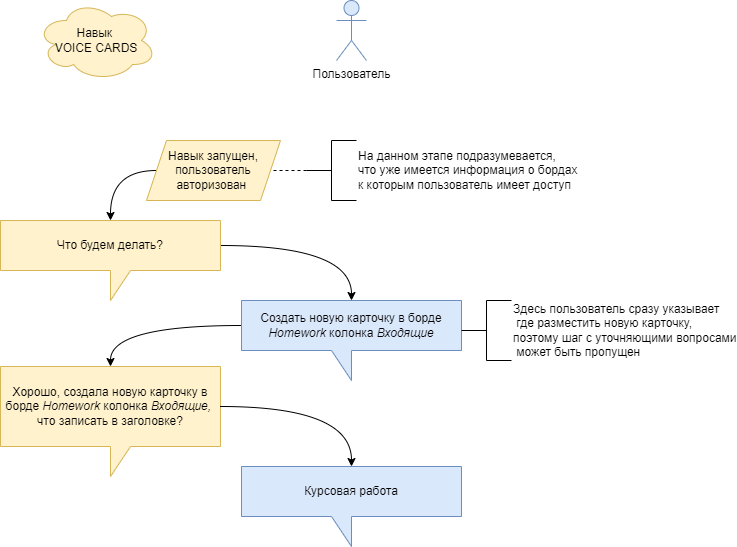

The diagram above was exported from draw.io. Its source (the exported page's mxGraphModel, read from the mxfile embedded in the PNG):
<mxGraphModel dx="1052" dy="528" grid="1" gridSize="10" guides="1" tooltips="1" connect="1" arrows="1" fold="1" page="1" pageScale="1" pageWidth="827" pageHeight="1169" math="0" shadow="0">
  <root>
    <mxCell id="0" />
    <mxCell id="1" parent="0" />
    <mxCell id="N5HXFFFCvdIN1zPJcW2y-14" style="edgeStyle=orthogonalEdgeStyle;rounded=0;orthogonalLoop=1;jettySize=auto;html=1;exitX=0;exitY=0.5;exitDx=0;exitDy=0;entryX=0.5;entryY=0;entryDx=0;entryDy=0;entryPerimeter=0;endArrow=classic;endFill=1;curved=1;" parent="1" source="N5HXFFFCvdIN1zPJcW2y-1" target="N5HXFFFCvdIN1zPJcW2y-5" edge="1">
      <mxGeometry relative="1" as="geometry">
        <Array as="points">
          <mxPoint x="180" y="174" />
        </Array>
      </mxGeometry>
    </mxCell>
    <mxCell id="N5HXFFFCvdIN1zPJcW2y-1" value="Навык запущен, пользователь авторизован&amp;nbsp;" style="shape=parallelogram;perimeter=parallelogramPerimeter;whiteSpace=wrap;html=1;fixedSize=1;fillColor=#fff2cc;strokeColor=#d6b656;" parent="1" vertex="1">
      <mxGeometry x="216" y="144" width="134" height="60" as="geometry" />
    </mxCell>
    <mxCell id="N5HXFFFCvdIN1zPJcW2y-3" style="edgeStyle=orthogonalEdgeStyle;rounded=0;orthogonalLoop=1;jettySize=auto;html=1;exitX=0;exitY=0.5;exitDx=0;exitDy=0;exitPerimeter=0;entryX=1;entryY=0.5;entryDx=0;entryDy=0;dashed=1;endArrow=none;endFill=0;" parent="1" source="N5HXFFFCvdIN1zPJcW2y-2" target="N5HXFFFCvdIN1zPJcW2y-1" edge="1">
      <mxGeometry relative="1" as="geometry" />
    </mxCell>
    <mxCell id="N5HXFFFCvdIN1zPJcW2y-2" value="На данном этапе подразумевается, &lt;br&gt;что уже имеется информация о бордах &lt;br&gt;к которым пользователь имеет доступ" style="strokeWidth=1;html=1;shape=mxgraph.flowchart.annotation_2;align=left;labelPosition=right;pointerEvents=1;" parent="1" vertex="1">
      <mxGeometry x="376" y="144" width="50" height="60" as="geometry" />
    </mxCell>
    <mxCell id="N5HXFFFCvdIN1zPJcW2y-15" style="edgeStyle=orthogonalEdgeStyle;curved=1;rounded=0;orthogonalLoop=1;jettySize=auto;html=1;exitX=0;exitY=0;exitDx=220;exitDy=25;exitPerimeter=0;entryX=0.5;entryY=0;entryDx=0;entryDy=0;entryPerimeter=0;endArrow=classic;endFill=1;" parent="1" source="N5HXFFFCvdIN1zPJcW2y-5" target="N5HXFFFCvdIN1zPJcW2y-8" edge="1">
      <mxGeometry relative="1" as="geometry" />
    </mxCell>
    <mxCell id="N5HXFFFCvdIN1zPJcW2y-5" value="Что будем делать?" style="shape=callout;whiteSpace=wrap;html=1;perimeter=calloutPerimeter;strokeWidth=1;fillColor=#fff2cc;strokeColor=#d6b656;" parent="1" vertex="1">
      <mxGeometry x="70" y="224" width="220" height="80" as="geometry" />
    </mxCell>
    <mxCell id="N5HXFFFCvdIN1zPJcW2y-6" value="Навык&amp;nbsp;&lt;br&gt;VOICE CARDS" style="ellipse;shape=cloud;whiteSpace=wrap;html=1;strokeWidth=1;fillColor=#fff2cc;strokeColor=#d6b656;" parent="1" vertex="1">
      <mxGeometry x="106" y="4" width="120" height="80" as="geometry" />
    </mxCell>
    <mxCell id="N5HXFFFCvdIN1zPJcW2y-7" value="Пользователь" style="shape=umlActor;verticalLabelPosition=bottom;verticalAlign=top;html=1;outlineConnect=0;strokeWidth=1;fillColor=#dae8fc;strokeColor=#6c8ebf;" parent="1" vertex="1">
      <mxGeometry x="406" y="4" width="30" height="60" as="geometry" />
    </mxCell>
    <mxCell id="N5HXFFFCvdIN1zPJcW2y-16" style="edgeStyle=orthogonalEdgeStyle;curved=1;rounded=0;orthogonalLoop=1;jettySize=auto;html=1;exitX=0;exitY=0;exitDx=220;exitDy=25;exitPerimeter=0;entryX=0.5;entryY=0;entryDx=0;entryDy=0;entryPerimeter=0;endArrow=classic;endFill=1;" parent="1" source="N5HXFFFCvdIN1zPJcW2y-8" target="N5HXFFFCvdIN1zPJcW2y-13" edge="1">
      <mxGeometry relative="1" as="geometry" />
    </mxCell>
    <mxCell id="N5HXFFFCvdIN1zPJcW2y-8" value="Создать новую карточку в борде &lt;i&gt;Homework&lt;/i&gt; колонка &lt;i&gt;Входящие&lt;/i&gt;" style="shape=callout;whiteSpace=wrap;html=1;perimeter=calloutPerimeter;strokeWidth=1;flipH=1;fillColor=#dae8fc;strokeColor=#6c8ebf;" parent="1" vertex="1">
      <mxGeometry x="311" y="304" width="220" height="80" as="geometry" />
    </mxCell>
    <mxCell id="N5HXFFFCvdIN1zPJcW2y-13" value="Хорошо, создала новую карточку в борде&amp;nbsp;&lt;i&gt;Homework&lt;/i&gt;&amp;nbsp;колонка&amp;nbsp;&lt;i&gt;Входящие,&amp;nbsp;&lt;br&gt;&lt;/i&gt;что записать в заголовке?" style="shape=callout;whiteSpace=wrap;html=1;perimeter=calloutPerimeter;strokeWidth=1;fillColor=#fff2cc;strokeColor=#d6b656;" parent="1" vertex="1">
      <mxGeometry x="70" y="370" width="220" height="110" as="geometry" />
    </mxCell>
    <mxCell id="_Uim06k5Iuvt9OHYazYf-1" value="Здесь пользователь сразу указывает&lt;br&gt;&amp;nbsp;где разместить новую карточку, &lt;br&gt;поэтому шаг с уточняющими вопросами&lt;br&gt;&amp;nbsp;может быть пропущен" style="strokeWidth=1;html=1;shape=mxgraph.flowchart.annotation_2;align=left;labelPosition=right;pointerEvents=1;" vertex="1" parent="1">
      <mxGeometry x="531" y="304" width="50" height="60" as="geometry" />
    </mxCell>
    <mxCell id="_Uim06k5Iuvt9OHYazYf-3" value="Курсовая работа" style="shape=callout;whiteSpace=wrap;html=1;perimeter=calloutPerimeter;strokeWidth=1;flipH=1;fillColor=#dae8fc;strokeColor=#6c8ebf;" vertex="1" parent="1">
      <mxGeometry x="311" y="470" width="220" height="80" as="geometry" />
    </mxCell>
    <mxCell id="_Uim06k5Iuvt9OHYazYf-4" style="edgeStyle=orthogonalEdgeStyle;curved=1;rounded=0;orthogonalLoop=1;jettySize=auto;html=1;exitX=0;exitY=0;exitDx=220;exitDy=40;exitPerimeter=0;entryX=0.5;entryY=0;entryDx=0;entryDy=0;entryPerimeter=0;endArrow=classic;endFill=1;" edge="1" parent="1" source="N5HXFFFCvdIN1zPJcW2y-13" target="_Uim06k5Iuvt9OHYazYf-3">
      <mxGeometry relative="1" as="geometry">
        <mxPoint x="321" y="339" as="sourcePoint" />
        <mxPoint x="190" y="380" as="targetPoint" />
      </mxGeometry>
    </mxCell>
  </root>
</mxGraphModel>